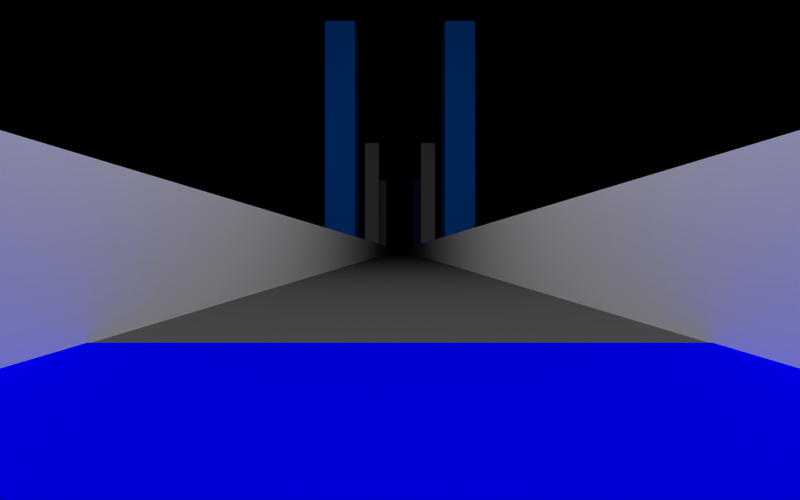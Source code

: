 # Source: itrackL18G15t600s.blend  (saved by Blender 2.73.0; exported with 4.5.12 LTS)
import bpy
from mathutils import Matrix  # noqa: F401  (used for matrix-valued properties, if any)

bpy.ops.wm.read_factory_settings(use_empty=True)
scene = bpy.context.scene
scene.name = 'Scene'

# ---- collections
col_collection_1 = bpy.data.collections.new('Collection 1'); scene.collection.children.link(col_collection_1)
col_collection_10 = bpy.data.collections.new('Collection 10'); scene.collection.children.link(col_collection_10)

# ---- materials (node trees are filled in below, after node groups)
mat_material_column4_001 = bpy.data.materials.new('Material.column4.001')
mat_material_column4_001.alpha_threshold = 0.0
mat_material_column4_001.use_transparent_shadow = False
mat_material_column4_001.diffuse_color = (0.0, 0.2, 1.0, 1.0)
mat_material_column4_001.roughness = 0.5
mat_material_column4 = bpy.data.materials.new('Material.column4')
mat_material_column4.alpha_threshold = 0.0
mat_material_column4.use_transparent_shadow = False
mat_material_column4.roughness = 0.5
mat_material_column2 = bpy.data.materials.new('material.column2')
mat_material_column2.alpha_threshold = 0.0
mat_material_column2.use_transparent_shadow = False
mat_material_column2.roughness = 0.5
mat_material_column1 = bpy.data.materials.new('Material.column1')
mat_material_column1.alpha_threshold = 0.0
mat_material_column1.use_transparent_shadow = False
mat_material_column1.diffuse_color = (0.0, 0.2, 1.0, 1.0)
mat_material_column1.roughness = 0.5
mat_material = bpy.data.materials.new('Material')
mat_material.alpha_threshold = 0.0
mat_material.use_transparent_shadow = False
mat_material.preview_render_type = 'CUBE'
mat_material.diffuse_color = (1.0, 1.0, 1.0, 1.0)
mat_material.roughness = 0.5
mat_material.line_color = (0.0, 0.0, 0.0, 1.0)
mat_material_goalboard3 = bpy.data.materials.new('Material.goalboard3')
mat_material_goalboard3.alpha_threshold = 0.0
mat_material_goalboard3.use_transparent_shadow = False
mat_material_goalboard3.diffuse_color = (0.0, 0.8, 0.0, 1.0)
mat_material_goalboard3.roughness = 0.5
mat_material_track = bpy.data.materials.new('Material.track')
mat_material_track.alpha_threshold = 0.0
mat_material_track.use_transparent_shadow = False
mat_material_track.diffuse_color = (0.1, 0.1, 0.1, 1.0)
mat_material_track.roughness = 0.5
mat_material_wall1 = bpy.data.materials.new('Material.wall1')
mat_material_wall1.alpha_threshold = 0.0
mat_material_wall1.use_transparent_shadow = False
mat_material_wall1.diffuse_color = (1.0, 1.0, 1.0, 1.0)
mat_material_wall1.roughness = 0.5
mat_material_wall2 = bpy.data.materials.new('Material.wall2')
mat_material_wall2.alpha_threshold = 0.0
mat_material_wall2.use_transparent_shadow = False
mat_material_wall2.preview_render_type = 'FLAT'
mat_material_wall2.roughness = 0.5
mat_material_005 = bpy.data.materials.new('Material.005')
mat_material_005.alpha_threshold = 0.0
mat_material_005.use_transparent_shadow = False
mat_material_005.roughness = 0.5
mat_material_wall3 = bpy.data.materials.new('Material.wall3')
mat_material_wall3.alpha_threshold = 0.0
mat_material_wall3.use_transparent_shadow = False
mat_material_wall3.roughness = 0.5
mat_material_startboard = bpy.data.materials.new('Material.startboard')
mat_material_startboard.alpha_threshold = 0.0
mat_material_startboard.use_transparent_shadow = False
mat_material_startboard.diffuse_color = (0.0, 0.0, 1.0, 1.0)
mat_material_startboard.roughness = 0.5

# ---- material node trees

# ---- world
world_world = bpy.data.worlds.new('World'); scene.world = world_world
world_world.color = (0.0, 0.0, 0.0)
world_world.use_sun_shadow = False
world_world.sun_shadow_jitter_overblur = 0.0
world_world.cycles.sampling_method = 'MANUAL'
world_world.cycles.sample_map_resolution = 256

# ---- cameras
cam_camera = bpy.data.cameras.new('Camera')
cam_camera.sensor_fit = 'HORIZONTAL'
cam_camera.clip_end = 100.0
cam_camera.lens = 3.125
cam_camera.sensor_width = 8.0
cam_camera.sensor_height = 3.0
cam_camera.ortho_scale = 7.314
cam_camera.display_size = 2.0
cam_camera.show_name = True
cam_camera.show_sensor = True
cam_camera.lens_unit = 'FOV'
cam_camera.dof.focus_distance = 0.0
cam_camera.dof.aperture_fstop = 128.0

# ---- lights
light_lamp = bpy.data.lights.new('Lamp', 'POINT')
light_lamp.transmission_factor = 0.0
light_lamp.cutoff_distance = 30.0
light_lamp.energy = 100.0
light_lamp.shadow_buffer_clip_start = 1.001
light_lamp.shadow_soft_size = 0.1
light_lamp.shadow_maximum_resolution = 0.006
light_lamp.use_absolute_resolution = True
light_lamp.cycles.use_multiple_importance_sampling = False

# ---- meshes
me_cube_010 = bpy.data.meshes.new('Cube.010')
me_cube_010.from_pydata([(-1.0, -1.0, -1.0), (-1.0, 1.0, -1.0), (1.0, 1.0, -1.0), (1.0, -1.0, -1.0), (-1.0, -1.0, 1.0), (-1.0, 1.0, 1.0), (1.0, 1.0, 1.0), (1.0, -1.0, 1.0)], [], [(4, 5, 1, 0), (5, 6, 2, 1), (6, 7, 3, 2), (7, 4, 0, 3), (0, 1, 2, 3), (7, 6, 5, 4)])
_uv = me_cube_010.uv_layers.new(name='UVMap')
_uv.uv.foreach_set('vector', [0.3333, 0.3333, 0.3333, 3.974e-08, 0.6667, 0.0, 0.6667, 0.3333, 3.974e-08, 0.6667, 0.0, 0.3333, 0.3333, 0.3333, 0.3333, 0.6667, 1.291e-07, 0.3333, 0.0, 8.941e-08, 0.3333, 0.0, 0.3333, 0.3333, 0.3333, 0.3333, 0.6667, 0.3333, 0.6667, 0.6667, 0.3333, 0.6667, 1.0, 0.0, 1.0, 0.3333, 0.6667, 0.3333, 0.6667, 2.98e-08, 0.0, 0.6667, 0.3333, 0.6667, 0.3333, 1.0, 4.967e-08, 1.0])
me_cube_010.materials.append(mat_material_column4_001)
me_cube_010.use_remesh_preserve_volume = False
me_cube_010.use_remesh_preserve_attributes = False
me_cube_010.use_mirror_vertex_groups = False
me_cube_010.update()
me_cube_009 = bpy.data.meshes.new('Cube.009')
me_cube_009.from_pydata([(-1.0, -1.0, -1.0), (-1.0, 1.0, -1.0), (1.0, 1.0, -1.0), (1.0, -1.0, -1.0), (-1.0, -1.0, 1.0), (-1.0, 1.0, 1.0), (1.0, 1.0, 1.0), (1.0, -1.0, 1.0)], [], [(4, 5, 1, 0), (5, 6, 2, 1), (6, 7, 3, 2), (7, 4, 0, 3), (0, 1, 2, 3), (7, 6, 5, 4)])
_uv = me_cube_009.uv_layers.new(name='UVMap')
_uv.uv.foreach_set('vector', [0.3333, 0.3333, 0.3333, 3.974e-08, 0.6667, 0.0, 0.6667, 0.3333, 3.974e-08, 0.6667, 0.0, 0.3333, 0.3333, 0.3333, 0.3333, 0.6667, 1.291e-07, 0.3333, 0.0, 8.941e-08, 0.3333, 0.0, 0.3333, 0.3333, 0.3333, 0.3333, 0.6667, 0.3333, 0.6667, 0.6667, 0.3333, 0.6667, 1.0, 0.0, 1.0, 0.3333, 0.6667, 0.3333, 0.6667, 2.98e-08, 0.0, 0.6667, 0.3333, 0.6667, 0.3333, 1.0, 4.967e-08, 1.0])
me_cube_009.materials.append(mat_material_column4)
me_cube_009.use_remesh_preserve_volume = False
me_cube_009.use_remesh_preserve_attributes = False
me_cube_009.use_mirror_vertex_groups = False
me_cube_009.update()
me_cube_004 = bpy.data.meshes.new('Cube.004')
me_cube_004.from_pydata([(-1.0, -1.0, -1.0), (-1.0, 1.0, -1.0), (1.0, 1.0, -1.0), (1.0, -1.0, -1.0), (-1.0, -1.0, 1.0), (-1.0, 1.0, 1.0), (1.0, 1.0, 1.0), (1.0, -1.0, 1.0)], [], [(4, 5, 1, 0), (5, 6, 2, 1), (6, 7, 3, 2), (7, 4, 0, 3), (0, 1, 2, 3), (7, 6, 5, 4)])
_uv = me_cube_004.uv_layers.new(name='UVMap')
_uv.uv.foreach_set('vector', [0.3333, 0.3333, 0.3333, 3.974e-08, 0.6667, 0.0, 0.6667, 0.3333, 3.974e-08, 0.6667, 0.0, 0.3333, 0.3333, 0.3333, 0.3333, 0.6667, 1.291e-07, 0.3333, 0.0, 8.941e-08, 0.3333, 0.0, 0.3333, 0.3333, 0.3333, 0.3333, 0.6667, 0.3333, 0.6667, 0.6667, 0.3333, 0.6667, 1.0, 0.0, 1.0, 0.3333, 0.6667, 0.3333, 0.6667, 2.98e-08, 0.0, 0.6667, 0.3333, 0.6667, 0.3333, 1.0, 4.967e-08, 1.0])
me_cube_004.materials.append(mat_material_column2)
me_cube_004.use_remesh_preserve_volume = False
me_cube_004.use_remesh_preserve_attributes = False
me_cube_004.use_mirror_vertex_groups = False
me_cube_004.update()
me_cube_003 = bpy.data.meshes.new('Cube.003')
me_cube_003.from_pydata([(-1.0, -1.0, -1.0), (-1.0, 1.0, -1.0), (1.0, 1.0, -1.0), (1.0, -1.0, -1.0), (-1.0, -1.0, 1.0), (-1.0, 1.0, 1.0), (1.0, 1.0, 1.0), (1.0, -1.0, 1.0)], [], [(4, 5, 1, 0), (5, 6, 2, 1), (6, 7, 3, 2), (7, 4, 0, 3), (0, 1, 2, 3), (7, 6, 5, 4)])
_uv = me_cube_003.uv_layers.new(name='UVMap')
_uv.uv.foreach_set('vector', [0.3333, 0.3333, 0.3333, 3.974e-08, 0.6667, 0.0, 0.6667, 0.3333, 3.974e-08, 0.6667, 0.0, 0.3333, 0.3333, 0.3333, 0.3333, 0.6667, 1.291e-07, 0.3333, 0.0, 8.941e-08, 0.3333, 0.0, 0.3333, 0.3333, 0.3333, 0.3333, 0.6667, 0.3333, 0.6667, 0.6667, 0.3333, 0.6667, 1.0, 0.0, 1.0, 0.3333, 0.6667, 0.3333, 0.6667, 2.98e-08, 0.0, 0.6667, 0.3333, 0.6667, 0.3333, 1.0, 4.967e-08, 1.0])
me_cube_003.materials.append(mat_material_column2)
me_cube_003.use_remesh_preserve_volume = False
me_cube_003.use_remesh_preserve_attributes = False
me_cube_003.use_mirror_vertex_groups = False
me_cube_003.update()
me_cube_006 = bpy.data.meshes.new('Cube.006')
me_cube_006.from_pydata([(-1.0, -1.0, -1.0), (-1.0, 1.0, -1.0), (1.0, 1.0, -1.0), (1.0, -1.0, -1.0), (-1.0, -1.0, 1.0), (-1.0, 1.0, 1.0), (1.0, 1.0, 1.0), (1.0, -1.0, 1.0)], [], [(4, 5, 1, 0), (5, 6, 2, 1), (6, 7, 3, 2), (7, 4, 0, 3), (0, 1, 2, 3), (7, 6, 5, 4)])
_uv = me_cube_006.uv_layers.new(name='UVMap')
_uv.uv.foreach_set('vector', [0.3333, 0.3333, 0.3333, 3.974e-08, 0.6667, 0.0, 0.6667, 0.3333, 3.974e-08, 0.6667, 0.0, 0.3333, 0.3333, 0.3333, 0.3333, 0.6667, 1.291e-07, 0.3333, 0.0, 8.941e-08, 0.3333, 0.0, 0.3333, 0.3333, 0.3333, 0.3333, 0.6667, 0.3333, 0.6667, 0.6667, 0.3333, 0.6667, 1.0, 0.0, 1.0, 0.3333, 0.6667, 0.3333, 0.6667, 2.98e-08, 0.0, 0.6667, 0.3333, 0.6667, 0.3333, 1.0, 4.967e-08, 1.0])
me_cube_006.materials.append(mat_material_column1)
me_cube_006.use_remesh_preserve_volume = False
me_cube_006.use_remesh_preserve_attributes = False
me_cube_006.use_mirror_vertex_groups = False
me_cube_006.update()
me_cube_005 = bpy.data.meshes.new('Cube.005')
me_cube_005.from_pydata([(-1.0, -1.0, -1.0), (-1.0, 1.0, -1.0), (1.0, 1.0, -1.0), (1.0, -1.0, -1.0), (-1.0, -1.0, 1.0), (-1.0, 1.0, 1.0), (1.0, 1.0, 1.0), (1.0, -1.0, 1.0)], [], [(4, 5, 1, 0), (5, 6, 2, 1), (6, 7, 3, 2), (7, 4, 0, 3), (0, 1, 2, 3), (7, 6, 5, 4)])
_uv = me_cube_005.uv_layers.new(name='UVMap')
_uv.uv.foreach_set('vector', [0.3333, 0.3333, 0.3333, 3.974e-08, 0.6667, 0.0, 0.6667, 0.3333, 3.974e-08, 0.6667, 0.0, 0.3333, 0.3333, 0.3333, 0.3333, 0.6667, 1.291e-07, 0.3333, 0.0, 8.941e-08, 0.3333, 0.0, 0.3333, 0.3333, 0.3333, 0.3333, 0.6667, 0.3333, 0.6667, 0.6667, 0.3333, 0.6667, 1.0, 0.0, 1.0, 0.3333, 0.6667, 0.3333, 0.6667, 2.98e-08, 0.0, 0.6667, 0.3333, 0.6667, 0.3333, 1.0, 4.967e-08, 1.0])
me_cube_005.materials.append(mat_material_column1)
me_cube_005.use_remesh_preserve_volume = False
me_cube_005.use_remesh_preserve_attributes = False
me_cube_005.use_mirror_vertex_groups = False
me_cube_005.update()
me_animal_body = bpy.data.meshes.new('animal.body')
me_animal_body.from_pydata([(1.0, 0.9989, -1.0), (1.0, -1.001, -1.0), (-1.0, -1.001, -1.0), (-1.0, 0.9989, -1.0), (1.0, 0.9989, 1.0), (1.0, -1.001, 1.0), (-1.0, -1.001, 1.0), (-1.0, 0.9989, 1.0)], [], [(0, 1, 2, 3), (4, 7, 6, 5), (0, 4, 5, 1), (1, 5, 6, 2), (2, 6, 7, 3), (4, 0, 3, 7)])
me_animal_body.materials.append(mat_material)
me_animal_body.use_remesh_preserve_volume = False
me_animal_body.use_remesh_preserve_attributes = False
me_animal_body.use_mirror_vertex_groups = False
me_animal_body.update()
me_cube_012 = bpy.data.meshes.new('Cube.012')
me_cube_012.from_pydata([(-1.0, -1.0, -1.0), (-1.0, 1.0, -1.0), (1.0, 1.0, -1.0), (1.0, -1.0, -1.0), (-1.0, -1.0, 1.0), (-1.0, 1.0, 1.0), (1.0, 1.0, 1.0), (1.0, -1.0, 1.0)], [], [(4, 5, 1, 0), (5, 6, 2, 1), (6, 7, 3, 2), (7, 4, 0, 3), (0, 1, 2, 3), (7, 6, 5, 4)])
me_cube_012.materials.append(mat_material_goalboard3)
me_cube_012.use_remesh_preserve_volume = False
me_cube_012.use_remesh_preserve_attributes = False
me_cube_012.use_mirror_vertex_groups = False
me_cube_012.update()
me_plane_009 = bpy.data.meshes.new('Plane.009')
me_plane_009.from_pydata([(-1.0, -1.0, 0.0), (1.0, -1.0, 0.0), (-1.0, 1.0, 0.0), (1.0, 1.0, 0.0)], [], [(0, 1, 3, 2)])
me_plane_009.materials.append(mat_material_track)
me_plane_009.use_remesh_preserve_volume = False
me_plane_009.use_remesh_preserve_attributes = False
me_plane_009.use_mirror_vertex_groups = False
me_plane_009.update()
me_plane_008 = bpy.data.meshes.new('Plane.008')
me_plane_008.from_pydata([(-1.0, -1.0, 0.0), (1.0, -1.0, 0.0), (-1.0, 1.0, 0.0), (1.0, 1.0, 0.0)], [], [(0, 1, 3, 2)])
me_plane_008.materials.append(mat_material_track)
me_plane_008.use_remesh_preserve_volume = False
me_plane_008.use_remesh_preserve_attributes = False
me_plane_008.use_mirror_vertex_groups = False
me_plane_008.update()
me_plane_006 = bpy.data.meshes.new('Plane.006')
me_plane_006.from_pydata([(-1.0, -1.0, 0.0), (1.0, -1.0, 0.0), (-1.0, 1.0, 0.0), (1.0, 1.0, 0.0)], [], [(0, 1, 3, 2)])
me_plane_006.materials.append(mat_material_wall1)
me_plane_006.use_remesh_preserve_volume = False
me_plane_006.use_remesh_preserve_attributes = False
me_plane_006.use_mirror_vertex_groups = False
me_plane_006.update()
me_plane_005 = bpy.data.meshes.new('Plane.005')
me_plane_005.from_pydata([(-1.0, -1.0, 0.0), (1.0, -1.0, 0.0), (-1.0, 1.0, 0.0), (1.0, 1.0, 0.0)], [], [(0, 1, 3, 2)])
me_plane_005.materials.append(mat_material_wall2)
me_plane_005.use_remesh_preserve_volume = False
me_plane_005.use_remesh_preserve_attributes = False
me_plane_005.use_mirror_vertex_groups = False
me_plane_005.update()
me_plane_004 = bpy.data.meshes.new('Plane.004')
me_plane_004.from_pydata([(-1.0, -1.0, 0.0), (1.0, -1.0, 0.0), (-1.0, 1.0, 0.0), (1.0, 1.0, 0.0)], [], [(0, 1, 3, 2)])
me_plane_004.materials.append(mat_material_005)
me_plane_004.use_remesh_preserve_volume = False
me_plane_004.use_remesh_preserve_attributes = False
me_plane_004.use_mirror_vertex_groups = False
me_plane_004.update()
me_plane_003 = bpy.data.meshes.new('Plane.003')
me_plane_003.from_pydata([(-1.0, -1.0, 0.0), (1.0, -1.0, 0.0), (-1.0, 1.0, 0.0), (1.0, 1.0, 0.0)], [], [(0, 1, 3, 2)])
me_plane_003.materials.append(mat_material_wall3)
me_plane_003.use_remesh_preserve_volume = False
me_plane_003.use_remesh_preserve_attributes = False
me_plane_003.use_mirror_vertex_groups = False
me_plane_003.update()
me_plane_002 = bpy.data.meshes.new('Plane.002')
me_plane_002.from_pydata([(-1.0, -1.0, 0.0), (1.0, -1.0, 0.0), (-1.0, 1.0, 0.0), (1.0, 1.0, 0.0)], [], [(0, 1, 3, 2)])
me_plane_002.materials.append(mat_material_wall1)
me_plane_002.use_remesh_preserve_volume = False
me_plane_002.use_remesh_preserve_attributes = False
me_plane_002.use_mirror_vertex_groups = False
me_plane_002.update()
me_plane_001 = bpy.data.meshes.new('Plane.001')
me_plane_001.from_pydata([(-1.0, -1.0, 0.0), (1.0, -1.0, 0.0), (-1.0, 1.0, 0.0), (1.0, 1.0, 0.0)], [], [(0, 1, 3, 2)])
me_plane_001.materials.append(mat_material_wall2)
me_plane_001.use_remesh_preserve_volume = False
me_plane_001.use_remesh_preserve_attributes = False
me_plane_001.use_mirror_vertex_groups = False
me_plane_001.update()
me_plane = bpy.data.meshes.new('Plane')
me_plane.from_pydata([(-1.0, -1.0, 0.0), (1.0, -1.0, 0.0), (-1.0, 1.0, 0.0), (1.0, 1.0, 0.0)], [], [(0, 1, 3, 2)])
me_plane.materials.append(mat_material_track)
me_plane.use_remesh_preserve_volume = False
me_plane.use_remesh_preserve_attributes = False
me_plane.use_mirror_vertex_groups = False
me_plane.update()
me_cube = bpy.data.meshes.new('Cube')
me_cube.from_pydata([(-1.0, -1.0, -1.0), (-1.0, 1.0, -1.0), (1.0, 1.0, -1.0), (1.0, -1.0, -1.0), (-1.0, -1.0, 1.0), (-1.0, 1.0, 1.0), (1.0, 1.0, 1.0), (1.0, -1.0, 1.0)], [], [(4, 5, 1, 0), (5, 6, 2, 1), (6, 7, 3, 2), (7, 4, 0, 3), (0, 1, 2, 3), (7, 6, 5, 4)])
me_cube.materials.append(mat_material_startboard)
me_cube.use_remesh_preserve_volume = False
me_cube.use_remesh_preserve_attributes = False
me_cube.use_mirror_vertex_groups = False
me_cube.update()

# ---- objects
ob_rcolumn4 = bpy.data.objects.new('Rcolumn4', me_cube_010)
ob_lcolumn4 = bpy.data.objects.new('Lcolumn4', me_cube_009)
ob_lcolumn2 = bpy.data.objects.new('Lcolumn2', me_cube_004)
ob_rcolumn2 = bpy.data.objects.new('Rcolumn2', me_cube_003)
ob_lcolumn1 = bpy.data.objects.new('Lcolumn1', me_cube_006)
ob_rcolumn1 = bpy.data.objects.new('Rcolumn1', me_cube_005)
ob_animal = bpy.data.objects.new('animal', me_animal_body)
ob_cam1 = bpy.data.objects.new('Cam1', cam_camera)
ob_lamp = bpy.data.objects.new('Lamp', light_lamp)
ob_goalboard3start = bpy.data.objects.new('GoalBoard3start', me_cube_012)
ob_track3 = bpy.data.objects.new('Track3', me_plane_009)
ob_track2 = bpy.data.objects.new('Track2', me_plane_008)
ob_lwall1 = bpy.data.objects.new('Lwall1', me_plane_006)
ob_lwall2 = bpy.data.objects.new('Lwall2', me_plane_005)
ob_lwall3 = bpy.data.objects.new('Lwall3', me_plane_004)
ob_rwall3 = bpy.data.objects.new('Rwall3', me_plane_003)
ob_rwall1 = bpy.data.objects.new('Rwall1', me_plane_002)
ob_rwall2 = bpy.data.objects.new('Rwall2', me_plane_001)
ob_track1 = bpy.data.objects.new('Track1', me_plane)
ob_startboard = bpy.data.objects.new('StartBoard', me_cube)

# ---- transforms, parenting, visibility, modifiers, constraints
ob_rcolumn4.location = (17.5, -1.01, 2.0)
ob_rcolumn4.scale = (0.25, 0.25, 2.0)
ob_rcolumn4.lineart.crease_threshold = 0.0
ob_lcolumn4.location = (17.5, 1.01, 2.0)
ob_lcolumn4.scale = (0.25, 0.25, 2.0)
ob_lcolumn4.lineart.crease_threshold = 0.0
ob_lcolumn2.location = (11.5, 1.01, 2.0)
ob_lcolumn2.scale = (0.25, 0.25, 2.0)
ob_lcolumn2.lineart.crease_threshold = 0.0
ob_rcolumn2.location = (11.5, -1.01, 2.0)
ob_rcolumn2.scale = (0.25, 0.25, 2.0)
ob_rcolumn2.lineart.crease_threshold = 0.0
ob_lcolumn1.location = (5.5, 1.01, 2.0)
ob_lcolumn1.scale = (0.25, 0.25, 2.0)
ob_lcolumn1.lineart.crease_threshold = 0.0
ob_rcolumn1.location = (5.5, -1.01, 2.0)
ob_rcolumn1.scale = (0.25, 0.25, 2.0)
ob_rcolumn1.lineart.crease_threshold = 0.0
ob_animal.location = (0.0, 0.0, 0.1)
ob_animal.scale = (0.05, 0.1, 0.05)
ob_animal.lock_rotations_4d = False
ob_animal.empty_display_type = 'ARROWS'
ob_animal.lineart.crease_threshold = 0.0
ob_cam1.parent = ob_animal
ob_cam1.matrix_parent_inverse = Matrix(((20.0, 0.0, 0.0, -180.0), (0.0, 10.0, 0.0, -0.0), (0.0, 0.0, 20.0, -4.0), (0.0, 0.0, 0.0, 1.0)))
ob_cam1.location = (9.0, 0.0, 0.25)
ob_cam1.rotation_euler = (1.571, 0.0, -1.571)
ob_cam1.lock_rotations_4d = False
ob_cam1.empty_display_type = 'ARROWS'
ob_cam1.color = (0.0, 0.0, 0.0, 0.0)
ob_cam1.display_type = 'WIRE'
ob_cam1.lineart.crease_threshold = 0.0
ob_lamp.location = (0.0, 0.0, 2.0)
ob_lamp.lock_location = (True, True, True)
ob_lamp.lock_rotation = (True, True, True)
ob_lamp.lock_rotations_4d = False
ob_lamp.lock_scale = (True, True, True)
ob_lamp.empty_display_type = 'ARROWS'
ob_lamp.color = (0.0, 0.0, 0.0, 0.0)
ob_lamp.lineart.crease_threshold = 0.0
ob_goalboard3start.location = (0.0, 0.0, 0.001)
ob_goalboard3start.scale = (0.05, 0.5, 0.001)
ob_goalboard3start.lock_location = (False, True, False)
ob_goalboard3start.lineart.crease_threshold = 0.0
ob_track3.location = (15.0, 0.0, 0.0)
ob_track3.scale = (3.0, 0.5, 1.0)
ob_track3.lock_location = (True, True, True)
ob_track3.lock_rotation = (True, True, True)
ob_track3.lock_scale = (True, True, True)
ob_track3.lineart.crease_threshold = 0.0
ob_track2.location = (9.0, 0.0, 0.0)
ob_track2.scale = (3.0, 0.5, 1.0)
ob_track2.lock_location = (True, True, True)
ob_track2.lock_rotation = (True, True, True)
ob_track2.lock_scale = (True, True, True)
ob_track2.lineart.crease_threshold = 0.0
ob_lwall1.location = (3.0, 0.5, 0.15)
ob_lwall1.rotation_euler = (1.571, 0.0, 0.0)
ob_lwall1.scale = (3.0, 0.15, 1.0)
ob_lwall1.lineart.crease_threshold = 0.0
ob_lwall2.location = (9.0, 0.5, 0.15)
ob_lwall2.rotation_euler = (1.571, 0.0, 0.0)
ob_lwall2.scale = (3.0, 0.15, 1.0)
ob_lwall2.lineart.crease_threshold = 0.0
ob_lwall3.location = (15.0, 0.5, 0.15)
ob_lwall3.rotation_euler = (1.571, 0.0, 0.0)
ob_lwall3.scale = (3.0, 0.15, 1.0)
ob_lwall3.lineart.crease_threshold = 0.0
ob_rwall3.location = (15.0, -0.5, 0.15)
ob_rwall3.rotation_euler = (-1.571, 0.0, 0.0)
ob_rwall3.scale = (3.0, 0.15, 1.0)
ob_rwall3.lineart.crease_threshold = 0.0
ob_rwall1.location = (3.0, -0.5, 0.15)
ob_rwall1.rotation_euler = (-1.571, 0.0, 0.0)
ob_rwall1.scale = (3.0, 0.15, 1.0)
ob_rwall1.lineart.crease_threshold = 0.0
ob_rwall2.location = (9.0, -0.5, 0.15)
ob_rwall2.rotation_euler = (-1.571, 0.0, 0.0)
ob_rwall2.scale = (3.0, 0.15, 1.0)
ob_rwall2.lineart.crease_threshold = 0.0
ob_track1.location = (3.0, 0.0, 0.0)
ob_track1.scale = (3.0, 0.5, 1.0)
ob_track1.lock_location = (True, True, True)
ob_track1.lock_rotation = (True, True, True)
ob_track1.lock_scale = (True, True, True)
ob_track1.lineart.crease_threshold = 0.0
ob_startboard.location = (0.0, 0.0, 0.001)
ob_startboard.scale = (0.5, 0.5, 0.001)
ob_startboard.lock_location = (True, True, True)
ob_startboard.lock_rotation = (True, True, True)
ob_startboard.lock_scale = (True, True, True)
ob_startboard.lineart.crease_threshold = 0.0

# ---- collection membership
col_collection_1.objects.link(ob_rcolumn4)
col_collection_1.objects.link(ob_lcolumn4)
col_collection_1.objects.link(ob_lcolumn2)
col_collection_1.objects.link(ob_rcolumn2)
col_collection_1.objects.link(ob_lcolumn1)
col_collection_1.objects.link(ob_rcolumn1)
col_collection_1.objects.link(ob_animal)
col_collection_1.objects.link(ob_cam1)
col_collection_1.objects.link(ob_lamp)
col_collection_10.objects.link(ob_goalboard3start)
col_collection_10.objects.link(ob_track3)
col_collection_10.objects.link(ob_track2)
col_collection_10.objects.link(ob_lwall1)
col_collection_10.objects.link(ob_lwall2)
col_collection_10.objects.link(ob_lwall3)
col_collection_10.objects.link(ob_rwall3)
col_collection_10.objects.link(ob_rwall1)
col_collection_10.objects.link(ob_rwall2)
col_collection_10.objects.link(ob_track1)
col_collection_10.objects.link(ob_startboard)

# ---- scene / render settings (as saved in the file)
scene.camera = ob_cam1
scene.frame_start = 1; scene.frame_end = 250; scene.frame_set(15)
scene.render.engine = 'BLENDER_EEVEE_NEXT'
scene.render.image_settings.color_mode = 'RGB'
scene.render.image_settings.compression = 90
scene.render.resolution_y = 1200
scene.render.resolution_percentage = 50
scene.render.dither_intensity = 0.0
scene.cycles.use_denoising = False
scene.cycles.samples = 10
scene.cycles.sampling_pattern = 'TABULATED_SOBOL'
scene.cycles.light_sampling_threshold = 0.0
scene.cycles.use_adaptive_sampling = False
scene.cycles.use_light_tree = False
scene.cycles.blur_glossy = 0.0
scene.cycles.volume_bounces = 1
scene.cycles.pixel_filter_type = 'GAUSSIAN'
scene.cycles.sample_clamp_indirect = 0.0
scene.view_settings.view_transform = 'Standard'
bpy.context.view_layer.update()
